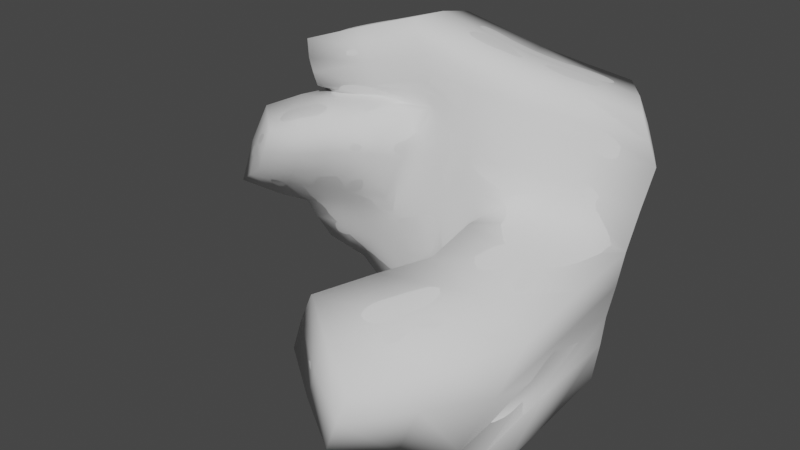 # Source: Floor3.blend  (saved by Blender 2.92.15; exported with 4.5.12 LTS)
import bpy
from mathutils import Matrix  # noqa: F401  (used for matrix-valued properties, if any)

bpy.ops.wm.read_factory_settings(use_empty=True)
scene = bpy.context.scene
scene.name = 'Scene'

# ---- collections
col_collection = bpy.data.collections.new('Collection'); scene.collection.children.link(col_collection)

# ---- world
world_world = bpy.data.worlds.new('World'); scene.world = world_world
world_world.use_nodes = True; world_world.node_tree.nodes.clear()
_N = world_world.node_tree.nodes; _L = world_world.node_tree.links
n0 = _N.new('ShaderNodeOutputWorld'); n0.name = 'World Output'; n0.location = (300, 300)
n1 = _N.new('ShaderNodeBackground'); n1.name = 'Background'; n1.location = (10, 300)
n1.inputs[0].default_value = (0.05088, 0.05088, 0.05088, 1.0)
_L.new(n1.outputs[0], n0.inputs[0])
n0.is_active_output = True
world_world.color = (0.05088, 0.05088, 0.05088)
world_world.use_sun_shadow = False
world_world.sun_shadow_jitter_overblur = 0.0

# ---- meshes
me_cube_002 = bpy.data.meshes.new('Cube.002')
me_cube_002.from_pydata([(-6.527, -1.221, -3.259), (1.682, 1.775, 22.36), (-7.192, 17.91, 0.7063), (-4.026, 19.34, 16.73), (14.71, -1.199, -11.23), (16.68, 2.026, 4.168), (7.091, 12.14, -31.77), (13.55, 17.91, -19.19), (-2.579, 1.434, 30.83), (-2.818, 17.18, 28.83), (13.16, 19.72, 14.18), (18.23, 4.583, 19.27), (-5.541, 1.779, 34.74), (-5.648, 18.2, 31.86), (8.431, 20.04, 27.23), (14.29, 3.463, 27.74), (25.95, 34.03, 12.01), (32.94, 10.25, -14.96), (35.3, 21.21, 10.17), (23.58, 23.65, -21.13), (34.54, 13.7, -4.427), (24.32, 27.72, -5.135), (-33.92, 1.49, -4.607), (-27.73, -5.245, -3.585), (-25.99, 0.4109, 15.43), (-26.87, 6.389, 11.59), (-24.37, -6.508, 23.64), (-25.35, 9.11, 20.99), (-26.96, -6.073, 27.8), (-27.92, 10.19, 24.22), (22.69, 33.08, 20.09), (33.41, 19.16, 19.15), (-8.565, -7.938, 8.504), (-6.259, -7.133, 16.07), (38.04, -20.52, -5.631), (15.26, -17.31, 0.2494), (9.098, -26.55, -19.94), (30.13, -31.62, -26.35), (-16.68, -11.78, 8.408), (-11.82, -13.87, 17.47), (18.19, -46.54, -13.42), (0.2624, -34.98, -4.815), (-3.318, -35.6, -15.42), (14.37, -46.51, -23.96), (-19.17, 8.537, -16.31), (-17.67, 0.5382, -15.53), (-5.163, 10.09, -25.33), (-2.885, -1.449, -27.07), (-25.81, 5.647, -14.68), (-24.09, -1.289, -13.14), (-41.84, -3.766, -1.802), (-41.9, -10.48, -3.823), (-37.87, -5.558, 11.76), (-38.99, 0.3488, 7.876), (-28.46, -16.92, 6.032), (-22.9, -18.92, 14.34), (15.98, -2.222, -28.91), (14.92, 11.01, -41.3), (33.17, 9.333, -28.72), (26.03, 17.77, -36.53), (14.24, -23.59, -23.45), (36.58, -26.37, -29.02)], [], [(6, 4, 47, 46), (2, 3, 7, 6), (10, 14, 30, 16), (4, 5, 1, 0), (22, 2, 44, 48), (4, 6, 57, 56), (8, 11, 15, 12), (13, 9, 27, 29), (1, 5, 11, 8), (11, 5, 20, 18), (14, 13, 12, 15), (20, 21, 16, 18), (6, 19, 59, 57), (9, 3, 25, 27), (6, 7, 21, 19), (15, 11, 18, 31), (7, 10, 16, 21), (3, 9, 10, 7), (18, 16, 30, 31), (19, 21, 20, 17), (25, 24, 26, 27), (27, 26, 28, 29), (12, 13, 29, 28), (1, 8, 26, 24), (8, 12, 28, 26), (5, 4, 36, 35), (25, 3, 2, 22), (23, 38, 54, 51), (9, 13, 14, 10), (14, 15, 31, 30), (37, 34, 40, 43), (32, 33, 39, 38), (0, 1, 33, 32), (1, 24, 39, 33), (38, 39, 55, 54), (17, 20, 34, 37), (20, 5, 35, 34), (23, 0, 32, 38), (41, 42, 43, 40), (35, 36, 42, 41), (36, 37, 43, 42), (34, 35, 41, 40), (44, 45, 49, 48), (44, 46, 47, 45), (23, 22, 48, 49), (4, 0, 45, 47), (0, 23, 49, 45), (2, 6, 46, 44), (52, 53, 50, 51), (52, 51, 54, 55), (25, 22, 50, 53), (24, 25, 53, 52), (39, 24, 52, 55), (22, 23, 51, 50), (56, 57, 59, 58), (56, 58, 61, 60), (19, 17, 58, 59), (37, 36, 60, 61), (17, 37, 61, 58), (36, 4, 56, 60)])
me_cube_002.polygons.foreach_set('use_smooth', [True] * 60)
_uv = me_cube_002.uv_layers.new(name='UVMap')
_uv.uv.foreach_set('vector', [0.375, 0.5, 0.375, 0.75, 0.375, 0.75, 0.375, 0.5, 0.375, 0.25, 0.625, 0.25, 0.625, 0.5, 0.375, 0.5, 0.625, 0.5, 0.625, 0.5, 0.625, 0.5, 0.625, 0.5, 0.375, 0.75, 0.625, 0.75, 0.625, 0.9442, 0.375, 1.0, 0.0, 0.0, 0.0, 0.0, 0.0, 0.0, 0.0, 0.0, 0.375, 0.75, 0.375, 0.5, 0.375, 0.5, 0.375, 0.7025, 0.625, 1.0, 0.625, 0.75, 0.625, 0.75, 0.625, 1.0, 0.625, 0.25, 0.625, 0.25, 0.625, 0.25, 0.625, 0.25, 0.625, 0.9442, 0.625, 0.75, 0.625, 0.75, 0.625, 1.0, 0.625, 0.75, 0.625, 0.75, 0.625, 0.75, 0.625, 0.75, 0.625, 0.5, 0.875, 0.5, 0.875, 0.75, 0.625, 0.75, 0.625, 0.75, 0.625, 0.5, 0.625, 0.5, 0.625, 0.75, 0.375, 0.5, 0.375, 0.5, 0.375, 0.5, 0.375, 0.5, 0.625, 0.25, 0.625, 0.25, 0.625, 0.25, 0.625, 0.25, 0.375, 0.5, 0.625, 0.5, 0.625, 0.5, 0.375, 0.5, 0.625, 0.75, 0.625, 0.75, 0.625, 0.75, 0.625, 0.75, 0.625, 0.5, 0.625, 0.5, 0.625, 0.5, 0.625, 0.5, 0.625, 0.25, 0.625, 0.25, 0.625, 0.5, 0.625, 0.5, 0.625, 0.75, 0.625, 0.5, 0.625, 0.5, 0.625, 0.75, 0.375, 0.5, 0.625, 0.5, 0.625, 0.75, 0.375, 0.75, 0.625, 0.25, 0.625, 0.0, 0.625, 0.0, 0.625, 0.25, 0.625, 0.25, 0.625, 0.0, 0.625, 0.0, 0.625, 0.25, 0.875, 0.75, 0.875, 0.5, 0.875, 0.5, 0.875, 0.75, 0.625, 0.9442, 0.625, 1.0, 0.625, 1.0, 0.625, 1.0, 0.625, 1.0, 0.625, 1.0, 0.625, 1.0, 0.625, 1.0, 0.625, 0.75, 0.375, 0.75, 0.375, 0.75, 0.625, 0.75, 0.0, 0.0, 0.0, 0.0, 0.0, 0.0, 0.0, 0.0, 0.125, 0.75, 0.125, 0.75, 0.125, 0.75, 0.125, 0.75, 0.625, 0.25, 0.875, 0.5, 0.625, 0.5, 0.625, 0.5, 0.625, 0.5, 0.625, 0.75, 0.625, 0.75, 0.625, 0.5, 0.3754, 0.75, 0.625, 0.75, 0.625, 0.75, 0.375, 0.75, 0.5512, 1.0, 0.625, 1.0, 0.625, 1.0, 0.4934, 1.0, 0.375, 1.0, 0.625, 0.9442, 0.625, 1.0, 0.5512, 1.0, 0.625, 0.9442, 0.625, 1.0, 0.625, 1.0, 0.625, 1.0, 0.4934, 1.0, 0.625, 1.0, 0.625, 1.0, 0.5066, 1.0, 0.375, 0.75, 0.625, 0.75, 0.625, 0.75, 0.3754, 0.75, 0.625, 0.75, 0.625, 0.75, 0.625, 0.75, 0.625, 0.75, 0.125, 0.75, 0.125, 0.75, 0.125, 0.75, 0.125, 0.75, 0.625, 0.75, 0.375, 0.75, 0.375, 0.75, 0.625, 0.75, 0.625, 0.75, 0.375, 0.75, 0.375, 0.75, 0.625, 0.75, 0.375, 0.75, 0.3754, 0.75, 0.375, 0.75, 0.375, 0.75, 0.625, 0.75, 0.625, 0.75, 0.625, 0.75, 0.625, 0.75, 0.125, 0.5, 0.125, 0.75, 0.125, 0.75, 0.125, 0.5, 0.125, 0.5, 0.375, 0.5, 0.375, 0.75, 0.125, 0.75, 0.0, 0.0, 0.0, 0.0, 0.0, 0.0, 0.0, 0.0, 0.375, 0.75, 0.375, 1.0, 0.375, 1.0, 0.375, 0.75, 0.125, 0.75, 0.125, 0.75, 0.125, 0.75, 0.125, 0.75, 0.375, 0.25, 0.375, 0.5, 0.375, 0.5, 0.375, 0.25, 0.0, 0.0, 0.0, 0.0, 0.0, 0.0, 0.0, 0.0, 0.0, 0.0, 0.0, 0.0, 0.0, 0.0, 0.0, 0.0, 0.0, 0.0, 0.0, 0.0, 0.0, 0.0, 0.0, 0.0, 0.625, 0.0, 0.625, 0.25, 0.625, 0.25, 0.625, 0.0, 0.625, 1.0, 0.625, 1.0, 0.625, 1.0, 0.625, 1.0, 0.0, 0.0, 0.0, 0.0, 0.0, 0.0, 0.0, 0.0, 0.375, 0.7025, 0.375, 0.5, 0.375, 0.5, 0.375, 0.7025, 0.375, 0.7025, 0.375, 0.7025, 0.375, 0.75, 0.375, 0.75, 0.375, 0.5, 0.375, 0.75, 0.375, 0.7025, 0.375, 0.5, 0.3754, 0.75, 0.375, 0.75, 0.375, 0.75, 0.375, 0.75, 0.375, 0.75, 0.3754, 0.75, 0.375, 0.75, 0.375, 0.7025, 0.375, 0.75, 0.375, 0.75, 0.375, 0.7025, 0.375, 0.75])
me_cube_002.use_remesh_fix_poles = True
me_cube_002.use_remesh_preserve_attributes = False
me_cube_002.use_mirror_vertex_groups = False
me_cube_002.update()
me_cube_001 = bpy.data.meshes.new('Cube.001')
me_cube_001.from_pydata([(-6.527, -1.221, -3.259), (1.682, 1.775, 22.36), (-7.192, 17.91, 0.7063), (-4.026, 19.34, 16.73), (14.71, -1.199, -11.23), (16.68, 2.026, 4.168), (7.091, 12.14, -31.77), (13.55, 17.91, -19.19), (-2.579, 1.434, 30.83), (-2.818, 17.18, 28.83), (13.16, 19.72, 14.18), (18.23, 4.583, 19.27), (-5.541, 1.779, 34.74), (-5.648, 18.2, 31.86), (8.431, 20.04, 27.23), (14.29, 3.463, 27.74), (25.95, 34.03, 12.01), (32.94, 10.25, -14.96), (35.3, 21.21, 10.17), (23.58, 23.65, -21.13), (34.54, 13.7, -4.427), (24.32, 27.72, -5.135), (-33.92, 1.49, -4.607), (-27.73, -5.245, -3.585), (-25.99, 0.4109, 15.43), (-26.87, 6.389, 11.59), (-24.37, -6.508, 23.64), (-25.35, 9.11, 20.99), (-26.96, -6.073, 27.8), (-27.92, 10.19, 24.22), (22.69, 33.08, 20.09), (33.41, 19.16, 19.15), (-8.565, -7.938, 8.504), (-6.259, -7.133, 16.07), (38.04, -20.52, -5.631), (15.26, -17.31, 0.2494), (9.098, -26.55, -19.94), (30.13, -31.62, -26.35), (-16.68, -11.78, 8.408), (-11.82, -13.87, 17.47), (18.19, -46.54, -13.42), (0.2624, -34.98, -4.815), (-3.318, -35.6, -15.42), (14.37, -46.51, -23.96), (-19.17, 8.537, -16.31), (-17.67, 0.5382, -15.53), (-5.163, 10.09, -25.33), (-2.885, -1.449, -27.07), (-25.81, 5.647, -14.68), (-24.09, -1.289, -13.14), (-41.84, -3.766, -1.802), (-41.9, -10.48, -3.823), (-37.87, -5.558, 11.76), (-38.99, 0.3488, 7.876), (-28.46, -16.92, 6.032), (-22.9, -18.92, 14.34), (15.98, -2.222, -28.91), (14.92, 11.01, -41.3), (33.17, 9.333, -28.72), (26.03, 17.77, -36.53), (14.24, -23.59, -23.45), (36.58, -26.37, -29.02)], [], [(6, 4, 47, 46), (2, 3, 7, 6), (10, 14, 30, 16), (4, 5, 1, 0), (22, 2, 44, 48), (4, 6, 57, 56), (8, 11, 15, 12), (13, 9, 27, 29), (1, 5, 11, 8), (11, 5, 20, 18), (14, 13, 12, 15), (20, 21, 16, 18), (6, 19, 59, 57), (9, 3, 25, 27), (6, 7, 21, 19), (15, 11, 18, 31), (7, 10, 16, 21), (3, 9, 10, 7), (18, 16, 30, 31), (19, 21, 20, 17), (25, 24, 26, 27), (27, 26, 28, 29), (12, 13, 29, 28), (1, 8, 26, 24), (8, 12, 28, 26), (5, 4, 36, 35), (25, 3, 2, 22), (23, 38, 54, 51), (9, 13, 14, 10), (14, 15, 31, 30), (37, 34, 40, 43), (32, 33, 39, 38), (0, 1, 33, 32), (1, 24, 39, 33), (38, 39, 55, 54), (17, 20, 34, 37), (20, 5, 35, 34), (23, 0, 32, 38), (41, 42, 43, 40), (35, 36, 42, 41), (36, 37, 43, 42), (34, 35, 41, 40), (44, 45, 49, 48), (44, 46, 47, 45), (23, 22, 48, 49), (4, 0, 45, 47), (0, 23, 49, 45), (2, 6, 46, 44), (52, 53, 50, 51), (52, 51, 54, 55), (25, 22, 50, 53), (24, 25, 53, 52), (39, 24, 52, 55), (22, 23, 51, 50), (56, 57, 59, 58), (56, 58, 61, 60), (19, 17, 58, 59), (37, 36, 60, 61), (17, 37, 61, 58), (36, 4, 56, 60)])
me_cube_001.polygons.foreach_set('use_smooth', [True] * 60)
_uv = me_cube_001.uv_layers.new(name='UVMap')
_uv.uv.foreach_set('vector', [0.375, 0.5, 0.375, 0.75, 0.375, 0.75, 0.375, 0.5, 0.375, 0.25, 0.625, 0.25, 0.625, 0.5, 0.375, 0.5, 0.625, 0.5, 0.625, 0.5, 0.625, 0.5, 0.625, 0.5, 0.375, 0.75, 0.625, 0.75, 0.625, 0.9442, 0.375, 1.0, 0.0, 0.0, 0.0, 0.0, 0.0, 0.0, 0.0, 0.0, 0.375, 0.75, 0.375, 0.5, 0.375, 0.5, 0.375, 0.7025, 0.625, 1.0, 0.625, 0.75, 0.625, 0.75, 0.625, 1.0, 0.625, 0.25, 0.625, 0.25, 0.625, 0.25, 0.625, 0.25, 0.625, 0.9442, 0.625, 0.75, 0.625, 0.75, 0.625, 1.0, 0.625, 0.75, 0.625, 0.75, 0.625, 0.75, 0.625, 0.75, 0.625, 0.5, 0.875, 0.5, 0.875, 0.75, 0.625, 0.75, 0.625, 0.75, 0.625, 0.5, 0.625, 0.5, 0.625, 0.75, 0.375, 0.5, 0.375, 0.5, 0.375, 0.5, 0.375, 0.5, 0.625, 0.25, 0.625, 0.25, 0.625, 0.25, 0.625, 0.25, 0.375, 0.5, 0.625, 0.5, 0.625, 0.5, 0.375, 0.5, 0.625, 0.75, 0.625, 0.75, 0.625, 0.75, 0.625, 0.75, 0.625, 0.5, 0.625, 0.5, 0.625, 0.5, 0.625, 0.5, 0.625, 0.25, 0.625, 0.25, 0.625, 0.5, 0.625, 0.5, 0.625, 0.75, 0.625, 0.5, 0.625, 0.5, 0.625, 0.75, 0.375, 0.5, 0.625, 0.5, 0.625, 0.75, 0.375, 0.75, 0.625, 0.25, 0.625, 0.0, 0.625, 0.0, 0.625, 0.25, 0.625, 0.25, 0.625, 0.0, 0.625, 0.0, 0.625, 0.25, 0.875, 0.75, 0.875, 0.5, 0.875, 0.5, 0.875, 0.75, 0.625, 0.9442, 0.625, 1.0, 0.625, 1.0, 0.625, 1.0, 0.625, 1.0, 0.625, 1.0, 0.625, 1.0, 0.625, 1.0, 0.625, 0.75, 0.375, 0.75, 0.375, 0.75, 0.625, 0.75, 0.0, 0.0, 0.0, 0.0, 0.0, 0.0, 0.0, 0.0, 0.125, 0.75, 0.125, 0.75, 0.125, 0.75, 0.125, 0.75, 0.625, 0.25, 0.875, 0.5, 0.625, 0.5, 0.625, 0.5, 0.625, 0.5, 0.625, 0.75, 0.625, 0.75, 0.625, 0.5, 0.3754, 0.75, 0.625, 0.75, 0.625, 0.75, 0.375, 0.75, 0.5512, 1.0, 0.625, 1.0, 0.625, 1.0, 0.4934, 1.0, 0.375, 1.0, 0.625, 0.9442, 0.625, 1.0, 0.5512, 1.0, 0.625, 0.9442, 0.625, 1.0, 0.625, 1.0, 0.625, 1.0, 0.4934, 1.0, 0.625, 1.0, 0.625, 1.0, 0.5066, 1.0, 0.375, 0.75, 0.625, 0.75, 0.625, 0.75, 0.3754, 0.75, 0.625, 0.75, 0.625, 0.75, 0.625, 0.75, 0.625, 0.75, 0.125, 0.75, 0.125, 0.75, 0.125, 0.75, 0.125, 0.75, 0.625, 0.75, 0.375, 0.75, 0.375, 0.75, 0.625, 0.75, 0.625, 0.75, 0.375, 0.75, 0.375, 0.75, 0.625, 0.75, 0.375, 0.75, 0.3754, 0.75, 0.375, 0.75, 0.375, 0.75, 0.625, 0.75, 0.625, 0.75, 0.625, 0.75, 0.625, 0.75, 0.125, 0.5, 0.125, 0.75, 0.125, 0.75, 0.125, 0.5, 0.125, 0.5, 0.375, 0.5, 0.375, 0.75, 0.125, 0.75, 0.0, 0.0, 0.0, 0.0, 0.0, 0.0, 0.0, 0.0, 0.375, 0.75, 0.375, 1.0, 0.375, 1.0, 0.375, 0.75, 0.125, 0.75, 0.125, 0.75, 0.125, 0.75, 0.125, 0.75, 0.375, 0.25, 0.375, 0.5, 0.375, 0.5, 0.375, 0.25, 0.0, 0.0, 0.0, 0.0, 0.0, 0.0, 0.0, 0.0, 0.0, 0.0, 0.0, 0.0, 0.0, 0.0, 0.0, 0.0, 0.0, 0.0, 0.0, 0.0, 0.0, 0.0, 0.0, 0.0, 0.625, 0.0, 0.625, 0.25, 0.625, 0.25, 0.625, 0.0, 0.625, 1.0, 0.625, 1.0, 0.625, 1.0, 0.625, 1.0, 0.0, 0.0, 0.0, 0.0, 0.0, 0.0, 0.0, 0.0, 0.375, 0.7025, 0.375, 0.5, 0.375, 0.5, 0.375, 0.7025, 0.375, 0.7025, 0.375, 0.7025, 0.375, 0.75, 0.375, 0.75, 0.375, 0.5, 0.375, 0.75, 0.375, 0.7025, 0.375, 0.5, 0.3754, 0.75, 0.375, 0.75, 0.375, 0.75, 0.375, 0.75, 0.375, 0.75, 0.3754, 0.75, 0.375, 0.75, 0.375, 0.7025, 0.375, 0.75, 0.375, 0.75, 0.375, 0.7025, 0.375, 0.75])
me_cube_001.use_remesh_fix_poles = True
me_cube_001.use_remesh_preserve_attributes = False
me_cube_001.use_mirror_vertex_groups = False
me_cube_001.update()

# ---- objects
ob_cube_001 = bpy.data.objects.new('Cube.001', me_cube_002)
ob_empty = bpy.data.objects.new('Empty', None)
ob_col = bpy.data.objects.new('COL', me_cube_001)

# ---- transforms, parenting, visibility, modifiers, constraints
ob_cube_001.location = (0.0, 0.0, 0.0)
ob_cube_001.lineart.crease_threshold = 0.0
_m = ob_cube_001.modifiers.new('Smooth', 'SMOOTH')
_m = ob_cube_001.modifiers.new('Subdivision', 'SUBSURF')
_m.uv_smooth = 'PRESERVE_CORNERS'
_m.subdivision_type = 'SIMPLE'
_m.render_levels = 1
_m = ob_cube_001.modifiers.new('Subdivision.001', 'SUBSURF')
_m.uv_smooth = 'PRESERVE_CORNERS'
_m.render_levels = 1
_m = ob_cube_001.modifiers.new('Displace', 'DISPLACE')
_m.strength = 5.0
_m.texture_coords = 'OBJECT'
_m.texture_coords_object = ob_empty
_m = ob_cube_001.modifiers.new('Subdivision.002', 'SUBSURF')
_m.uv_smooth = 'PRESERVE_CORNERS'
ob_empty.location = (8.078, -35.83, -4.11)
ob_empty.empty_display_size = 4.163
ob_empty.lineart.crease_threshold = 0.0
ob_col.location = (0.0, 0.0, 0.0)
ob_col.lineart.crease_threshold = 0.0
_m = ob_col.modifiers.new('Smooth', 'SMOOTH')
_m = ob_col.modifiers.new('Subdivision', 'SUBSURF')
_m.uv_smooth = 'PRESERVE_CORNERS'
_m.subdivision_type = 'SIMPLE'
_m.render_levels = 1
_m = ob_col.modifiers.new('Displace', 'DISPLACE')
_m.strength = 5.0
_m.texture_coords = 'OBJECT'
_m.texture_coords_object = ob_empty

# ---- collection membership
col_collection.objects.link(ob_cube_001)
col_collection.objects.link(ob_empty)
col_collection.objects.link(ob_col)

# ---- scene / render settings (as saved in the file)
scene.frame_start = 1; scene.frame_end = 250; scene.frame_set(1)
scene.render.engine = 'BLENDER_EEVEE_NEXT'
scene.cycles.use_denoising = False
scene.cycles.samples = 128
scene.cycles.sampling_pattern = 'TABULATED_SOBOL'
scene.cycles.use_adaptive_sampling = False
scene.cycles.use_light_tree = False
scene.view_settings.view_transform = 'Filmic'
bpy.context.view_layer.update()

# ---- added for rendering (the .blend has no active camera and no usable light): camera, sun
cam_auto = bpy.data.cameras.new('AutoCamera')
cam_auto.lens = 50.0
cam_auto.sensor_width = 36.0
cam_auto.clip_end = 2140.46
ob_auto_camera = bpy.data.objects.new('AutoCamera', cam_auto)
scene.collection.objects.link(ob_auto_camera)
ob_auto_camera.location = (119.086, -152.676, 94.3051)
ob_auto_camera.rotation_euler = (1.09748, -7.21219e-08, 0.694738)
scene.camera = ob_auto_camera
light_auto_sun = bpy.data.lights.new('AutoSun', 'SUN')
light_auto_sun.energy = 3.0
light_auto_sun.angle = 0.0523599
ob_auto_sun = bpy.data.objects.new('AutoSun', light_auto_sun)
scene.collection.objects.link(ob_auto_sun)
ob_auto_sun.rotation_euler = (0.872665, 0.174533, 0.523599)
bpy.context.view_layer.update()
